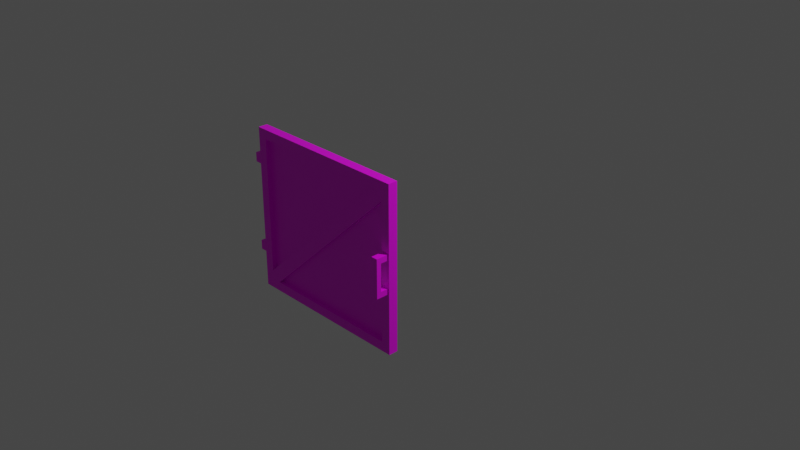 # Source: multidecor_dark_rusty_gate.blend  (saved by Blender 3.0.42; exported with 4.5.12 LTS)
import bpy
from mathutils import Matrix  # noqa: F401  (used for matrix-valued properties, if any)

bpy.ops.wm.read_factory_settings(use_empty=True)
scene = bpy.context.scene
scene.name = 'Scene'

# ---- collections
col_collection = bpy.data.collections.new('Collection'); scene.collection.children.link(col_collection)

# ---- images (referenced by path relative to the original .blend; pixels are not part of the script)
import os
ASSET_DIR = os.environ.get("B2B_ASSET_DIR", "")  # directory of the original .blend (textures are referenced by path, not embedded)
HERE = os.path.dirname(os.path.abspath(__file__))  # packed textures are extracted next to this script under _unpacked/

def load_image(name, relpath, width, height, colorspace="sRGB"):
    """Load a texture the original file referenced (path relative to the .blend, or extracted next to this script)."""
    p = next((c for c in (os.path.join(HERE, relpath), os.path.join(ASSET_DIR, relpath)) if relpath and os.path.exists(c)), "")
    if p:
        img = bpy.data.images.load(p, check_existing=True)
        img.name = name
    else:  # same state as the original file: an image datablock whose file is absent (Cycles renders it pink)
        img = bpy.data.images.new(name, width, height)
        img.source = "FILE"
        img.filepath = "//" + (relpath or name)
    img.colorspace_settings.name = colorspace
    return img
img_multidecor_dark_metal_rusty_fence_png = load_image('multidecor_dark_metal_rusty_fence.png', 'multidecor_dark_metal_rusty_fence.png', 1024, 1024, 'sRGB')
img_multidecor_fence_chainlink_png = load_image('multidecor_fence_chainlink.png', 'multidecor_fence_chainlink.png', 1024, 1024, 'sRGB')
img_multidecor_wood_png = load_image('multidecor_wood.png', 'multidecor_wood.png', 1024, 1024, 'sRGB')
img_multidecor_metal_material_png = load_image('multidecor_metal_material.png', 'multidecor_metal_material.png', 1024, 1024, 'sRGB')

# ---- materials (node trees are filled in below, after node groups)
mat_material_001 = bpy.data.materials.new('Material.001')
mat_material_001.use_transparent_shadow = False
mat_material_002 = bpy.data.materials.new('Material.002')
mat_material_002.use_transparent_shadow = False
mat_material_003 = bpy.data.materials.new('Material.003')
mat_material_003.use_transparent_shadow = False
mat_material = bpy.data.materials.new('Material')
mat_material.use_transparent_shadow = False

# ---- material node trees
mat_material_001.use_nodes = True; mat_material_001.node_tree.nodes.clear()
_N = mat_material_001.node_tree.nodes; _L = mat_material_001.node_tree.links
n0 = _N.new('ShaderNodeOutputMaterial'); n0.name = 'Material Output'; n0.location = (300, 300)
n1 = _N.new('ShaderNodeBsdfPrincipled'); n1.name = 'Principled BSDF'; n1.location = (10, 300)
n1.distribution = 'GGX'
n1.subsurface_method = 'BURLEY'
n1.inputs[3].default_value = 1.45
n1.inputs[27].default_value = (0.0, 0.0, 0.0, 1.0)
n1.inputs[28].default_value = 1.0
n2 = _N.new('ShaderNodeTexImage'); n2.name = 'Image Texture'; n2.location = (-280, 280)
n2.image = img_multidecor_dark_metal_rusty_fence_png
n2.interpolation = 'Closest'
_L.new(n1.outputs[0], n0.inputs[0])
_L.new(n2.outputs[0], n1.inputs[0])
n0.is_active_output = True
mat_material_002.use_nodes = True; mat_material_002.node_tree.nodes.clear()
_N = mat_material_002.node_tree.nodes; _L = mat_material_002.node_tree.links
n0 = _N.new('ShaderNodeOutputMaterial'); n0.name = 'Material Output'; n0.location = (300, 300)
n1 = _N.new('ShaderNodeBsdfPrincipled'); n1.name = 'Principled BSDF'; n1.location = (10, 300)
n1.distribution = 'GGX'
n1.subsurface_method = 'BURLEY'
n1.inputs[3].default_value = 1.45
n1.inputs[27].default_value = (0.0, 0.0, 0.0, 1.0)
n1.inputs[28].default_value = 1.0
n2 = _N.new('ShaderNodeTexImage'); n2.name = 'Image Texture'; n2.location = (-280, 280)
n2.image = img_multidecor_fence_chainlink_png
n2.interpolation = 'Closest'
_L.new(n1.outputs[0], n0.inputs[0])
_L.new(n2.outputs[0], n1.inputs[0])
n0.is_active_output = True
mat_material_003.use_nodes = True; mat_material_003.node_tree.nodes.clear()
_N = mat_material_003.node_tree.nodes; _L = mat_material_003.node_tree.links
n0 = _N.new('ShaderNodeOutputMaterial'); n0.name = 'Material Output'; n0.location = (300, 300)
n1 = _N.new('ShaderNodeBsdfPrincipled'); n1.name = 'Principled BSDF'; n1.location = (10, 300)
n1.distribution = 'GGX'
n1.subsurface_method = 'BURLEY'
n1.inputs[3].default_value = 1.45
n1.inputs[27].default_value = (0.0, 0.0, 0.0, 1.0)
n1.inputs[28].default_value = 1.0
n2 = _N.new('ShaderNodeTexImage'); n2.name = 'Image Texture'; n2.location = (-280, 280)
n2.image = img_multidecor_wood_png
n2.interpolation = 'Closest'
_L.new(n1.outputs[0], n0.inputs[0])
_L.new(n2.outputs[0], n1.inputs[0])
n0.is_active_output = True
mat_material.use_nodes = True; mat_material.node_tree.nodes.clear()
_N = mat_material.node_tree.nodes; _L = mat_material.node_tree.links
n0 = _N.new('ShaderNodeBsdfPrincipled'); n0.name = 'Principled BSDF'; n0.location = (10, 300)
n0.distribution = 'GGX'
n0.subsurface_method = 'RANDOM_WALK_SKIN'
n0.inputs[3].default_value = 1.45
n0.inputs[27].default_value = (0.0, 0.0, 0.0, 1.0)
n0.inputs[28].default_value = 1.0
n1 = _N.new('ShaderNodeOutputMaterial'); n1.name = 'Material Output'; n1.location = (300, 300)
n2 = _N.new('ShaderNodeTexImage'); n2.name = 'Image Texture'; n2.location = (-280, 280)
n2.image = img_multidecor_metal_material_png
n2.interpolation = 'Closest'
_L.new(n0.outputs[0], n1.inputs[0])
_L.new(n2.outputs[0], n0.inputs[0])
n1.is_active_output = True

# ---- world
world_world = bpy.data.worlds.new('World'); scene.world = world_world
world_world.use_nodes = True; world_world.node_tree.nodes.clear()
_N = world_world.node_tree.nodes; _L = world_world.node_tree.links
n0 = _N.new('ShaderNodeOutputWorld'); n0.name = 'World Output'; n0.location = (300, 300)
n1 = _N.new('ShaderNodeBackground'); n1.name = 'Background'; n1.location = (10, 300)
n1.inputs[0].default_value = (0.05088, 0.05088, 0.05088, 1.0)
_L.new(n1.outputs[0], n0.inputs[0])
n0.is_active_output = True
world_world.color = (0.05088, 0.05088, 0.05088)
world_world.use_sun_shadow = False
world_world.sun_shadow_jitter_overblur = 0.0

# ---- cameras
cam_camera = bpy.data.cameras.new('Camera')
cam_camera.clip_end = 100.0
cam_camera.ortho_scale = 7.314

# ---- lights
light_light = bpy.data.lights.new('Light', 'POINT')
light_light.transmission_factor = 0.0
light_light.energy = 1000.0
light_light.shadow_soft_size = 0.1
light_light.shadow_maximum_resolution = 0.006
light_light.use_absolute_resolution = True

# ---- meshes
me_cylinder = bpy.data.meshes.new('Cylinder')
me_cylinder.from_pydata([(-0.8293, 2.831e-07, 0.775), (0.8293, 2.831e-07, 0.775), (-0.8293, -0.05, 0.775), (-0.8293, -0.1, 0.775), (0.8293, -0.1, 0.775), (0.8293, 2.831e-07, -0.875), (-0.8293, 2.831e-07, -0.875), (0.8293, -0.1, -0.875), (-0.8293, -0.1, -0.875), (-0.8293, -0.1, -0.775), (0.8293, -0.1, -0.775), (0.8293, -0.05, -0.775), (-0.8293, 2.831e-07, -0.775), (0.8293, 2.831e-07, -0.775), (0.8293, 0.02071, 0.1417), (0.8293, 0.02071, -0.1917), (-0.8293, 0.02071, 0.1417), (-0.8293, 0.02071, -0.1917), (0.8146, -0.01464, -0.1917), (0.8146, -0.01464, 0.1417), (-0.8146, -0.01464, -0.1917), (-0.8146, -0.01464, 0.1417), (-0.8293, 2.831e-07, 0.875), (0.8293, 2.831e-07, 0.875), (-0.8293, -0.1, 0.875), (0.8293, -0.1, 0.875), (0.9293, 2.831e-07, 0.775), (0.9293, -0.1, 0.775), (0.9293, 2.831e-07, -0.875), (0.9293, -0.1, -0.875), (0.9293, -0.1, -0.775), (0.9293, 2.831e-07, -0.775), (0.9293, 2.831e-07, 0.875), (0.9293, -0.1, 0.875), (-0.9293, 2.831e-07, 0.775), (-0.9293, -0.1, 0.775), (-0.9293, 2.831e-07, -0.875), (-0.9293, -0.1, -0.875), (-0.9293, -0.1, -0.775), (-0.9293, 2.831e-07, -0.775), (-0.9293, 2.831e-07, 0.875), (-0.9293, -0.1, 0.875), (-0.8293, -0.05, -0.675), (-0.8293, -0.1, -0.675), (-0.8293, 2.831e-07, -0.675), (-0.9293, -0.1, -0.675), (-0.9293, 2.831e-07, -0.675), (0.8293, -0.05, 0.675), (0.8293, -0.1, 0.675), (0.8293, 2.831e-07, 0.675), (0.9293, -0.1, 0.675), (0.9293, 2.831e-07, 0.675), (-0.7293, -0.1, -0.775), (-0.7293, -0.05, -0.775), (-0.7293, 2.831e-07, -0.775), (-0.7293, 2.831e-07, -0.875), (-0.7293, -0.1, -0.875), (0.7293, 2.831e-07, 0.775), (0.7293, -0.05, 0.775), (0.7293, -0.1, 0.775), (0.7293, 2.831e-07, 0.875), (0.7293, -0.1, 0.875), (-0.9293, 2.943e-07, 0.4882), (-1.0, 3.017e-07, 0.4882), (-0.9293, 2.943e-07, 0.5882), (-1.0, 3.017e-07, 0.5882), (-0.9293, -0.1, 0.4882), (-1.0, -0.1, 0.4882), (-0.9293, -0.1, 0.5882), (-1.0, -0.1, 0.5882), (-0.9293, 2.943e-07, -0.3882), (-1.0, 3.017e-07, -0.3882), (-0.9293, 2.943e-07, -0.4882), (-1.0, 3.017e-07, -0.4882), (-0.9293, -0.1, -0.3882), (-1.0, -0.1, -0.3882), (-0.9293, -0.1, -0.4882), (-1.0, -0.1, -0.4882), (0.9143, -0.1, 0.1205), (0.8443, -0.1, 0.1205), (0.9143, -0.1, 0.1805), (0.9143, -0.2328, 0.1805), (0.8443, -0.1, 0.1805), (0.8443, -0.2328, 0.1805), (0.9143, -0.2328, 0.1205), (0.9143, -0.2328, -0.02406), (0.9143, -0.1828, 0.1205), (0.9143, -0.1828, -0.02406), (0.8443, -0.2328, -0.02406), (0.8443, -0.1828, 0.1205), (0.8443, -0.1828, -0.02406), (0.9143, -0.1, -0.1686), (0.9143, -0.2328, 0.1205), (0.8443, -0.1, -0.1686), (0.8443, -0.2328, 0.1205), (0.9143, -0.1, -0.2286), (0.9143, -0.2328, -0.2286), (0.8443, -0.1, -0.2286), (0.8443, -0.2328, -0.2286), (0.9143, -0.1828, -0.1686), (0.8443, -0.1828, -0.1686), (0.8443, -0.2328, 0.1205), (0.9143, -0.2328, -0.1686), (0.8443, -0.2328, -0.1686), (0.8443, -0.2328, -0.1686), (0.9143, -0.2328, -0.1686)], [], [(47, 53, 11), (58, 42, 2), (45, 35, 34, 46), (52, 9, 8, 56), (10, 52, 56, 7), (52, 10, 11, 53), (53, 11, 13, 54), (15, 17, 16, 14), (21, 20, 18, 19), (18, 20, 17, 15), (19, 14, 16, 21), (59, 4, 25, 61), (3, 59, 61, 24), (60, 61, 25, 23), (54, 13, 5, 55), (48, 47, 11, 10), (7, 5, 28, 29), (25, 4, 27, 33), (47, 49, 13, 11), (5, 13, 31, 28), (23, 25, 33, 32), (1, 23, 32, 26), (49, 1, 26, 51), (10, 7, 29, 30), (27, 26, 32, 33), (50, 51, 26, 27), (28, 31, 30, 29), (57, 1, 49, 54, 12, 44), (57, 44, 42, 58), (22, 0, 34, 40), (2, 42, 44, 0), (8, 9, 38, 37), (6, 8, 37, 36), (3, 24, 41, 35), (12, 6, 36, 39), (44, 12, 39, 46), (24, 22, 40, 41), (41, 40, 34, 35), (0, 44, 46, 34), (36, 37, 38, 39), (38, 45, 46, 39), (43, 3, 35, 45), (9, 43, 45, 38), (3, 43, 42, 2), (24, 61, 60, 22), (13, 49, 51, 31), (48, 10, 30, 50), (4, 48, 50, 27), (52, 53, 47, 48), (47, 53, 54, 49), (12, 54, 55, 6), (58, 42, 43, 59), (9, 52, 48, 4, 59, 43), (56, 55, 5, 7), (8, 6, 55, 56), (57, 0, 22, 60), (1, 57, 60, 23), (2, 58, 59, 3), (0, 57, 58, 2), (31, 51, 50, 30), (62, 63, 65, 64), (64, 65, 69, 68), (68, 69, 67, 66), (66, 67, 63, 62), (69, 65, 63, 67), (70, 71, 73, 72), (72, 73, 77, 76), (76, 77, 75, 74), (74, 75, 71, 70), (77, 73, 71, 75), (78, 84, 101, 79), (79, 101, 83, 82), (82, 83, 81, 80), (80, 81, 84, 78), (97, 98, 96, 95), (83, 101, 84, 81), (92, 85, 87, 86), (86, 87, 90, 89), (89, 90, 88, 94), (94, 88, 85, 92), (93, 104, 98, 97), (91, 105, 104, 93), (95, 96, 105, 91), (98, 104, 105, 96), (102, 85, 87, 99), (99, 87, 90, 100), (100, 90, 88, 103), (103, 88, 85, 102)])
me_cylinder.polygons.foreach_set('material_index', [1, 1, 0, 0, 0, 0, 0, 2, 2, 2, 2, 0, 0, 0, 0, 0, 0, 0, 0, 0, 0, 0, 0, 0, 0, 0, 0, 0, 0, 0, 0, 0, 0, 0, 0, 0, 0, 0, 0, 0, 0, 0, 0, 0, 0, 0, 0, 0, 0, 0, 0, 0, 0, 0, 0, 0, 0, 0, 0, 0, 0, 0, 0, 0, 0, 0, 0, 0, 0, 0, 3, 3, 3, 3, 3, 3, 3, 3, 3, 3, 3, 3, 3, 3, 3, 3, 3, 3])
_uv = me_cylinder.uv_layers.new(name='UVMap')
_uv.uv.foreach_set('vector', [0.6622, 0.25, -0.0711, 0.2764, 0.3088, -0.1034, 0.6359, 0.9834, 0.6623, 0.2501, 1.016, 0.6035, 0.3285, 0.369, 0.3285, 0.0002094, 0.3539, 0.0002093, 0.3539, 0.369, 0.02564, 0.5115, 0.0002093, 0.5115, 0.0002094, 0.486, 0.02564, 0.486, 0.422, 0.5115, 0.02564, 0.5115, 0.02564, 0.486, 0.422, 0.486, 0.02564, 0.5115, 0.422, 0.5115, 0.422, 0.5242, 0.02564, 0.5242, 0.02564, 0.4224, 0.422, 0.4224, 0.422, 0.4352, 0.02564, 0.4352, 0.103, 0.422, 0.103, 0.0002095, 0.1877, 0.0002095, 0.1877, 0.422, 0.009202, 0.003934, 0.09398, 0.003934, 0.09398, 0.4183, 0.009201, 0.4183, 0.09398, 0.4183, 0.09398, 0.003934, 0.103, 0.0002095, 0.103, 0.422, 0.009201, 0.4183, 0.0002093, 0.422, 0.0002094, 0.0002093, 0.009202, 0.003934, 0.5115, 0.8188, 0.5115, 0.8443, 0.486, 0.8443, 0.486, 0.8188, 0.5115, 0.4224, 0.5115, 0.8188, 0.486, 0.8188, 0.486, 0.4224, 0.4606, 0.8188, 0.486, 0.8188, 0.486, 0.8443, 0.4606, 0.8443, 0.02564, 0.4352, 0.422, 0.4352, 0.422, 0.4606, 0.02564, 0.4606, 0.2772, 0.02564, 0.2899, 0.02564, 0.2899, 0.3944, 0.2772, 0.3944, 0.3925, 0.1892, 0.3925, 0.1638, 0.4179, 0.1638, 0.4179, 0.1892, 0.4179, 0.3681, 0.3925, 0.3681, 0.3925, 0.3427, 0.4179, 0.3427, 0.1882, 0.02564, 0.2009, 0.02564, 0.2009, 0.3944, 0.1882, 0.3944, 0.4179, 0.1384, 0.4433, 0.1384, 0.4433, 0.1638, 0.4179, 0.1638, 0.4433, 0.3172, 0.4433, 0.3427, 0.4179, 0.3427, 0.4179, 0.3172, 0.3925, 0.2918, 0.4179, 0.2918, 0.4179, 0.3172, 0.3925, 0.3172, 0.2009, 0.02564, 0.2009, 0.0002095, 0.2263, 0.0002095, 0.2263, 0.02564, 0.4433, 0.2147, 0.4179, 0.2147, 0.4179, 0.1892, 0.4433, 0.1892, 0.3925, 0.3427, 0.3925, 0.3172, 0.4179, 0.3172, 0.4179, 0.3427, 0.2517, 0.02564, 0.2263, 0.02564, 0.2263, 0.0002095, 0.2517, 0.0002094, 0.4179, 0.1638, 0.4433, 0.1638, 0.4433, 0.1892, 0.4179, 0.1892, 0.6351, 0.9812, 0.6177, 0.9998, 0.5991, 0.9825, 0.5991, 0.4411, 0.6164, 0.4224, 0.6351, 0.4398, 0.6351, 0.9812, 0.6351, 0.4398, 0.6478, 0.4398, 0.6478, 0.9812, 0.4179, 0.138, 0.3925, 0.138, 0.3925, 0.1125, 0.4179, 0.1125, 0.392, 0.0002094, 0.392, 0.369, 0.3793, 0.369, 0.3793, 0.0002094, 0.4179, 0.2151, 0.4433, 0.2151, 0.4433, 0.2405, 0.4179, 0.2405, 0.3925, 0.266, 0.3925, 0.2405, 0.4179, 0.2405, 0.4179, 0.266, 0.3925, 0.06167, 0.4179, 0.06167, 0.4179, 0.0871, 0.3925, 0.0871, 0.4433, 0.2914, 0.4179, 0.2914, 0.4179, 0.266, 0.4433, 0.266, 0.3793, 0.369, 0.3793, 0.3944, 0.3539, 0.3944, 0.3539, 0.369, 0.4433, 0.0871, 0.4433, 0.1125, 0.4179, 0.1125, 0.4179, 0.0871, 0.4179, 0.0871, 0.4179, 0.1125, 0.3925, 0.1125, 0.3925, 0.0871, 0.3793, 0.0002094, 0.3793, 0.369, 0.3539, 0.369, 0.3539, 0.0002093, 0.4179, 0.266, 0.4179, 0.2405, 0.4433, 0.2405, 0.4433, 0.266, 0.3285, 0.3944, 0.3285, 0.369, 0.3539, 0.369, 0.3539, 0.3944, 0.303, 0.369, 0.303, 0.0002094, 0.3285, 0.0002094, 0.3285, 0.369, 0.303, 0.3944, 0.303, 0.369, 0.3285, 0.369, 0.3285, 0.3944, 0.303, 0.0002094, 0.303, 0.369, 0.2903, 0.369, 0.2903, 0.0002094, 0.486, 0.4224, 0.486, 0.8188, 0.4606, 0.8188, 0.4606, 0.4224, 0.2009, 0.3944, 0.2009, 0.02564, 0.2263, 0.02564, 0.2263, 0.3944, 0.2772, 0.02564, 0.2772, 0.3944, 0.2517, 0.3944, 0.2517, 0.02564, 0.2772, 0.0002093, 0.2772, 0.02564, 0.2517, 0.02564, 0.2517, 0.0002094, 0.5733, 0.4411, 0.586, 0.4411, 0.586, 0.9825, 0.5733, 0.9825, 0.5864, 0.9825, 0.5864, 0.4411, 0.5991, 0.4411, 0.5991, 0.9825, 0.0002094, 0.4352, 0.02564, 0.4352, 0.02564, 0.4606, 0.0002094, 0.4606, 0.5246, 0.9812, 0.5246, 0.4398, 0.5373, 0.4398, 0.5373, 0.9812, 0.5559, 0.4224, 0.5733, 0.4411, 0.5733, 0.9825, 0.5546, 0.9998, 0.5373, 0.9812, 0.5373, 0.4398, 0.02564, 0.486, 0.02564, 0.4606, 0.422, 0.4606, 0.422, 0.486, 0.0002094, 0.486, 0.0002094, 0.4606, 0.02564, 0.4606, 0.02564, 0.486, 0.4352, 0.8188, 0.4352, 0.4224, 0.4606, 0.4224, 0.4606, 0.8188, 0.4352, 0.8443, 0.4352, 0.8188, 0.4606, 0.8188, 0.4606, 0.8443, 0.5242, 0.4224, 0.5242, 0.8188, 0.5115, 0.8188, 0.5115, 0.4224, 0.4352, 0.4224, 0.4352, 0.8188, 0.4224, 0.8188, 0.4224, 0.4224, 0.2263, 0.3944, 0.2263, 0.02564, 0.2517, 0.02564, 0.2517, 0.3944, 0.25, 0.4203, 0.232, 0.4203, 0.232, 0.3948, 0.25, 0.3948, 0.392, 0.4203, 0.3741, 0.4203, 0.3741, 0.3948, 0.392, 0.3948, 0.2688, 0.3948, 0.2868, 0.3948, 0.2868, 0.4203, 0.2688, 0.4203, 0.1882, 0.3948, 0.2061, 0.3948, 0.2061, 0.4203, 0.1882, 0.4203, 0.2316, 0.3948, 0.2316, 0.4203, 0.2061, 0.4203, 0.2061, 0.3948, 0.3298, 0.4128, 0.3298, 0.3948, 0.3552, 0.3948, 0.3552, 0.4128, 0.2684, 0.4203, 0.2504, 0.4203, 0.2504, 0.3948, 0.2684, 0.3948, 0.3557, 0.3948, 0.3736, 0.3948, 0.3736, 0.4203, 0.3557, 0.4203, 0.3925, 0.4119, 0.3925, 0.394, 0.4179, 0.394, 0.4179, 0.4119, 0.3925, 0.3685, 0.4179, 0.3685, 0.4179, 0.394, 0.3925, 0.394, 0.3856, 0.6201, 0.1201, 0.6201, 0.1201, 0.4802, 0.3856, 0.4802, 0.3856, 0.9999, 0.1201, 0.9999, 0.1201, 0.8799, 0.3856, 0.8799, 0.3856, 0.8799, 0.1201, 0.8799, 0.1201, 0.74, 0.3856, 0.74, 0.3856, 0.74, 0.1201, 0.74, 0.1201, 0.6201, 0.3856, 0.6201, 0.9638, 0.3999, 0.6982, 0.3999, 0.6982, 0.26, 0.9638, 0.26, 0.1201, 0.8799, 0.0001422, 0.8799, 0.0001422, 0.74, 0.1201, 0.74, 0.000143, 0.3399, 0.2891, 0.3399, 0.2891, 0.24, 0.0001422, 0.24, 0.0001422, 0.24, 0.2891, 0.24, 0.2891, 0.1001, 0.0001422, 0.1001, 0.0001422, 0.1001, 0.2891, 0.1001, 0.2891, 0.0001422, 0.000143, 0.0001422, 0.0001429, 0.4799, 0.2891, 0.4799, 0.2891, 0.3399, 0.000143, 0.3399, 0.9638, 0.5198, 0.6982, 0.5198, 0.6982, 0.3999, 0.9638, 0.3999, 0.9638, 0.1401, 0.6982, 0.1401, 0.6982, 0.0001422, 0.9638, 0.0001422, 0.9638, 0.26, 0.6982, 0.26, 0.6982, 0.1401, 0.9638, 0.1401, 0.6982, 0.3999, 0.5783, 0.3999, 0.5783, 0.26, 0.6982, 0.26, 0.578, 0.3399, 0.2891, 0.3399, 0.2891, 0.24, 0.578, 0.24, 0.578, 0.24, 0.2891, 0.24, 0.2891, 0.1001, 0.578, 0.1001, 0.578, 0.1001, 0.2891, 0.1001, 0.2891, 0.0001422, 0.578, 0.0001425, 0.578, 0.4799, 0.2891, 0.4799, 0.2891, 0.3399, 0.578, 0.3399])
me_cylinder.materials.append(mat_material_001)
me_cylinder.materials.append(mat_material_002)
me_cylinder.materials.append(mat_material_003)
me_cylinder.materials.append(mat_material)
me_cylinder.use_remesh_fix_poles = True
me_cylinder.use_remesh_preserve_attributes = False
me_cylinder.use_mirror_vertex_groups = False
me_cylinder.update()

# ---- objects
ob_light = bpy.data.objects.new('Light', light_light)
ob_camera = bpy.data.objects.new('Camera', cam_camera)
ob_cylinder = bpy.data.objects.new('Cylinder', me_cylinder)

# ---- transforms, parenting, visibility, modifiers, constraints
ob_light.location = (4.076, 1.005, 5.904)
ob_light.rotation_euler = (0.6503, 0.05522, 1.866)
ob_light.lock_rotations_4d = False
ob_light.empty_display_type = 'ARROWS'
ob_light.color = (0.0, 0.0, 0.0, 0.0)
ob_light.lineart.crease_threshold = 0.0
ob_camera.location = (7.359, -6.926, 4.958)
ob_camera.rotation_euler = (1.109, 0.0, 0.8149)
ob_camera.lock_rotations_4d = False
ob_camera.empty_display_type = 'ARROWS'
ob_camera.color = (0.0, 0.0, 0.0, 0.0)
ob_camera.display_type = 'WIRE'
ob_camera.lineart.crease_threshold = 0.0
ob_cylinder.location = (1.974e-07, -0.9, 0.125)
ob_cylinder.lineart.crease_threshold = 0.0

# ---- collection membership
col_collection.objects.link(ob_light)
col_collection.objects.link(ob_camera)
col_collection.objects.link(ob_cylinder)

# ---- scene / render settings (as saved in the file)
scene.camera = ob_camera
scene.frame_start = 1; scene.frame_end = 250; scene.frame_set(1)
scene.render.engine = 'BLENDER_EEVEE_NEXT'
scene.cycles.use_denoising = False
scene.cycles.samples = 128
scene.cycles.sampling_pattern = 'TABULATED_SOBOL'
scene.cycles.use_adaptive_sampling = False
scene.cycles.use_light_tree = False
scene.view_settings.view_transform = 'Filmic'
bpy.context.view_layer.update()
